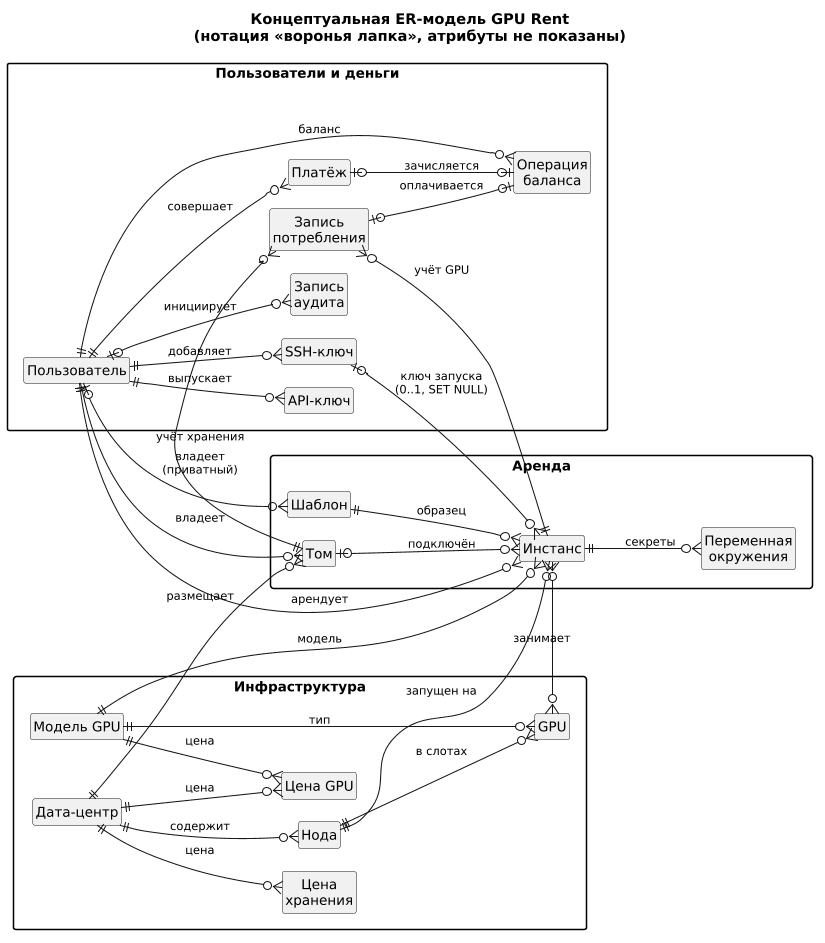

The diagram above was rendered by PlantUML. Its source (embedded in the PNG):
@startuml
skinparam monochrome true
skinparam shadowing false
skinparam defaultFontSize 13
skinparam ArrowFontSize 11
skinparam dpi 100
skinparam nodesep 22
skinparam ranksep 48
skinparam packageStyle rectangle
left to right direction
hide circle
hide empty members

title Концептуальная ER-модель GPU Rent\n(нотация «воронья лапка», атрибуты не показаны)

package "Пользователи и деньги" {
  entity "Пользователь" as U
  entity "API-ключ" as AK
  entity "SSH-ключ" as SK
  entity "Запись\nаудита" as AU
  entity "Платёж" as P
  entity "Операция\nбаланса" as TX
  entity "Запись\nпотребления" as UR
}

package "Инфраструктура" {
  entity "Дата-центр" as DC
  entity "Модель GPU" as GM
  entity "Нода" as N
  entity "GPU" as G
  entity "Цена GPU" as GP
  entity "Цена\nхранения" as SP
}

package "Аренда" {
  entity "Шаблон" as T
  entity "Том" as V
  entity "Инстанс" as I
  entity "Переменная\nокружения" as EV
}

U ||--o{ AK : выпускает
U ||--o{ SK : добавляет
U |o--o{ AU : инициирует
U ||--o{ P : совершает
U ||--o{ TX : "баланс"
P |o--o| TX : зачисляется
UR |o--o| TX : оплачивается

DC ||--o{ N : содержит
DC ||--o{ GP : "цена"
GM ||--o{ GP : "цена"
DC ||--o{ SP : "цена"
N ||--o{ G : "в слотах"
GM ||--o{ G : "тип"

U ||--o{ I : арендует
U ||--o{ V : владеет
U |o--o{ T : "владеет\n(приватный)"
T ||--o{ I : "образец"
V |o--o{ I : "подключён"
SK |o--o{ I : "ключ запуска\n(0..1, SET NULL)"
I ||--o{ EV : "секреты"
I }o--o{ G : "занимает"
I ||--o{ UR : "учёт GPU"
V ||--o{ UR : "учёт хранения"
DC ||--o{ V : размещает
N ||--o{ I : "запущен на"
GM ||--o{ I : "модель"
@enduml